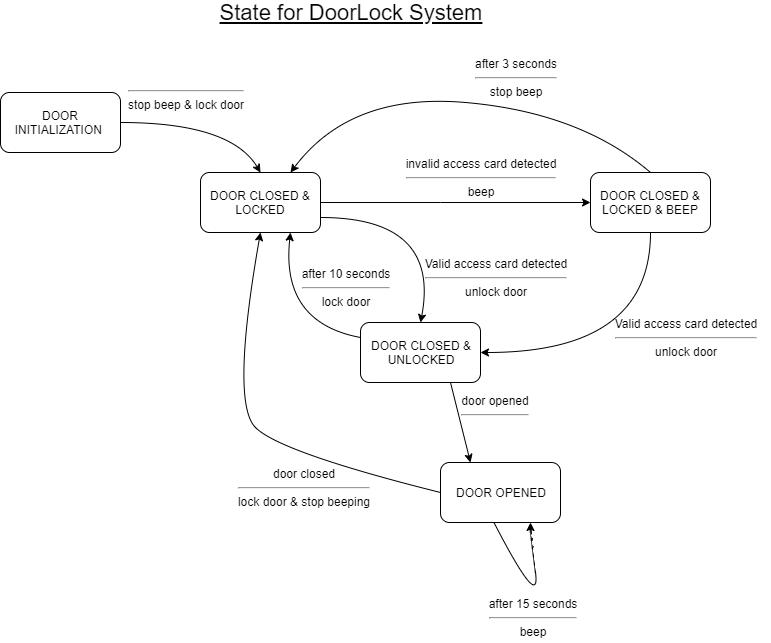

The diagram above was exported from draw.io. Its source (the exported page's mxGraphModel, read from the mxfile embedded in the PNG):
<mxGraphModel dx="1186" dy="731" grid="1" gridSize="10" guides="1" tooltips="1" connect="1" arrows="1" fold="1" page="1" pageScale="1" pageWidth="827" pageHeight="1169" math="0" shadow="0">
  <root>
    <mxCell id="0" />
    <mxCell id="1" parent="0" />
    <mxCell id="2eB_LrA2I7gXGixz1eqM-1" value="DOOR INITIALIZATION&amp;nbsp;" style="rounded=1;whiteSpace=wrap;html=1;" parent="1" vertex="1">
      <mxGeometry x="40" y="120" width="120" height="60" as="geometry" />
    </mxCell>
    <mxCell id="2eB_LrA2I7gXGixz1eqM-2" value="DOOR CLOSED &amp;amp; LOCKED" style="rounded=1;whiteSpace=wrap;html=1;" parent="1" vertex="1">
      <mxGeometry x="240" y="200" width="120" height="60" as="geometry" />
    </mxCell>
    <mxCell id="2eB_LrA2I7gXGixz1eqM-3" value="&lt;span style=&quot;white-space: normal&quot;&gt;DOOR CLOSED &amp;amp; LOCKED &amp;amp; BEEP&lt;/span&gt;" style="rounded=1;whiteSpace=wrap;html=1;" parent="1" vertex="1">
      <mxGeometry x="630" y="200" width="120" height="60" as="geometry" />
    </mxCell>
    <mxCell id="2eB_LrA2I7gXGixz1eqM-4" value="DOOR CLOSED &amp;amp;&lt;br&gt;UNLOCKED" style="rounded=1;whiteSpace=wrap;html=1;" parent="1" vertex="1">
      <mxGeometry x="400" y="350" width="120" height="60" as="geometry" />
    </mxCell>
    <mxCell id="2eB_LrA2I7gXGixz1eqM-5" value="DOOR OPENED" style="rounded=1;whiteSpace=wrap;html=1;" parent="1" vertex="1">
      <mxGeometry x="480" y="490" width="120" height="60" as="geometry" />
    </mxCell>
    <mxCell id="2eB_LrA2I7gXGixz1eqM-6" value="" style="curved=1;endArrow=classic;html=1;entryX=0.5;entryY=1;entryDx=0;entryDy=0;exitX=0;exitY=0.5;exitDx=0;exitDy=0;" parent="1" source="2eB_LrA2I7gXGixz1eqM-5" target="2eB_LrA2I7gXGixz1eqM-2" edge="1">
      <mxGeometry width="50" height="50" relative="1" as="geometry">
        <mxPoint x="270" y="480" as="sourcePoint" />
        <mxPoint x="320" y="430" as="targetPoint" />
        <Array as="points">
          <mxPoint x="320" y="480" />
          <mxPoint x="270" y="430" />
        </Array>
      </mxGeometry>
    </mxCell>
    <mxCell id="2eB_LrA2I7gXGixz1eqM-7" value="" style="curved=1;endArrow=classic;html=1;exitX=1;exitY=0.5;exitDx=0;exitDy=0;entryX=0.5;entryY=0;entryDx=0;entryDy=0;" parent="1" source="2eB_LrA2I7gXGixz1eqM-1" target="2eB_LrA2I7gXGixz1eqM-2" edge="1">
      <mxGeometry width="50" height="50" relative="1" as="geometry">
        <mxPoint x="230" y="150" as="sourcePoint" />
        <mxPoint x="280" y="100" as="targetPoint" />
        <Array as="points">
          <mxPoint x="270" y="150" />
        </Array>
      </mxGeometry>
    </mxCell>
    <mxCell id="2eB_LrA2I7gXGixz1eqM-8" value="" style="curved=1;endArrow=classic;html=1;exitX=1;exitY=0.75;exitDx=0;exitDy=0;entryX=0.5;entryY=0;entryDx=0;entryDy=0;" parent="1" source="2eB_LrA2I7gXGixz1eqM-2" target="2eB_LrA2I7gXGixz1eqM-4" edge="1">
      <mxGeometry width="50" height="50" relative="1" as="geometry">
        <mxPoint x="430" y="250" as="sourcePoint" />
        <mxPoint x="480" y="200" as="targetPoint" />
        <Array as="points">
          <mxPoint x="480" y="245" />
        </Array>
      </mxGeometry>
    </mxCell>
    <mxCell id="2eB_LrA2I7gXGixz1eqM-9" value="" style="curved=1;endArrow=classic;html=1;exitX=0;exitY=0.25;exitDx=0;exitDy=0;entryX=0.75;entryY=1;entryDx=0;entryDy=0;" parent="1" source="2eB_LrA2I7gXGixz1eqM-4" target="2eB_LrA2I7gXGixz1eqM-2" edge="1">
      <mxGeometry width="50" height="50" relative="1" as="geometry">
        <mxPoint x="350" y="340" as="sourcePoint" />
        <mxPoint x="400" y="290" as="targetPoint" />
        <Array as="points">
          <mxPoint x="320" y="350" />
        </Array>
      </mxGeometry>
    </mxCell>
    <mxCell id="2eB_LrA2I7gXGixz1eqM-12" value="" style="curved=1;endArrow=classic;html=1;exitX=0.5;exitY=1;exitDx=0;exitDy=0;entryX=1;entryY=0.5;entryDx=0;entryDy=0;" parent="1" source="2eB_LrA2I7gXGixz1eqM-3" target="2eB_LrA2I7gXGixz1eqM-4" edge="1">
      <mxGeometry width="50" height="50" relative="1" as="geometry">
        <mxPoint x="610" y="330" as="sourcePoint" />
        <mxPoint x="610" y="440" as="targetPoint" />
        <Array as="points">
          <mxPoint x="690" y="380" />
        </Array>
      </mxGeometry>
    </mxCell>
    <mxCell id="2eB_LrA2I7gXGixz1eqM-13" value="" style="curved=1;endArrow=classic;html=1;exitX=1;exitY=0.5;exitDx=0;exitDy=0;entryX=0;entryY=0.5;entryDx=0;entryDy=0;" parent="1" source="2eB_LrA2I7gXGixz1eqM-2" target="2eB_LrA2I7gXGixz1eqM-3" edge="1">
      <mxGeometry width="50" height="50" relative="1" as="geometry">
        <mxPoint x="410" y="155" as="sourcePoint" />
        <mxPoint x="540" y="240" as="targetPoint" />
        <Array as="points">
          <mxPoint x="480" y="230" />
        </Array>
      </mxGeometry>
    </mxCell>
    <mxCell id="2eB_LrA2I7gXGixz1eqM-14" value="" style="curved=1;endArrow=classic;html=1;entryX=0.75;entryY=0;entryDx=0;entryDy=0;exitX=0.5;exitY=0;exitDx=0;exitDy=0;" parent="1" source="2eB_LrA2I7gXGixz1eqM-3" target="2eB_LrA2I7gXGixz1eqM-2" edge="1">
      <mxGeometry width="50" height="50" relative="1" as="geometry">
        <mxPoint x="610" y="200" as="sourcePoint" />
        <mxPoint x="630" y="150" as="targetPoint" />
        <Array as="points">
          <mxPoint x="620" y="140" />
          <mxPoint x="390" y="120" />
        </Array>
      </mxGeometry>
    </mxCell>
    <mxCell id="2eB_LrA2I7gXGixz1eqM-15" value="" style="curved=1;endArrow=classic;html=1;entryX=0.25;entryY=0;entryDx=0;entryDy=0;exitX=0.75;exitY=1;exitDx=0;exitDy=0;" parent="1" source="2eB_LrA2I7gXGixz1eqM-4" target="2eB_LrA2I7gXGixz1eqM-5" edge="1">
      <mxGeometry width="50" height="50" relative="1" as="geometry">
        <mxPoint x="440" y="450" as="sourcePoint" />
        <mxPoint x="490" y="400" as="targetPoint" />
        <Array as="points">
          <mxPoint x="490" y="410" />
        </Array>
      </mxGeometry>
    </mxCell>
    <mxCell id="2eB_LrA2I7gXGixz1eqM-17" value="Valid access card detected&lt;hr&gt;unlock door" style="text;html=1;strokeColor=none;fillColor=none;align=center;verticalAlign=middle;whiteSpace=wrap;rounded=0;" parent="1" vertex="1">
      <mxGeometry x="450" y="280" width="170" height="50" as="geometry" />
    </mxCell>
    <mxCell id="2eB_LrA2I7gXGixz1eqM-18" value="after 10 seconds&lt;hr&gt;lock door" style="text;html=1;strokeColor=none;fillColor=none;align=center;verticalAlign=middle;whiteSpace=wrap;rounded=0;" parent="1" vertex="1">
      <mxGeometry x="320" y="290" width="130" height="50" as="geometry" />
    </mxCell>
    <mxCell id="2eB_LrA2I7gXGixz1eqM-19" value="after 15 seconds&lt;hr&gt;beep" style="text;html=1;strokeColor=none;fillColor=none;align=center;verticalAlign=middle;whiteSpace=wrap;rounded=0;" parent="1" vertex="1">
      <mxGeometry x="487" y="620" width="170" height="50" as="geometry" />
    </mxCell>
    <mxCell id="2eB_LrA2I7gXGixz1eqM-20" value="&lt;hr&gt;stop beep &amp;amp; lock door" style="text;html=1;strokeColor=none;fillColor=none;align=center;verticalAlign=middle;whiteSpace=wrap;rounded=0;" parent="1" vertex="1">
      <mxGeometry x="140" y="100" width="170" height="50" as="geometry" />
    </mxCell>
    <mxCell id="2eB_LrA2I7gXGixz1eqM-22" value="invalid access card detected&lt;hr&gt;beep" style="text;html=1;strokeColor=none;fillColor=none;align=center;verticalAlign=middle;whiteSpace=wrap;rounded=0;" parent="1" vertex="1">
      <mxGeometry x="435" y="180" width="170" height="50" as="geometry" />
    </mxCell>
    <mxCell id="2eB_LrA2I7gXGixz1eqM-23" value="after 3 seconds&lt;hr&gt;stop beep" style="text;html=1;strokeColor=none;fillColor=none;align=center;verticalAlign=middle;whiteSpace=wrap;rounded=0;" parent="1" vertex="1">
      <mxGeometry x="490" y="80" width="130" height="50" as="geometry" />
    </mxCell>
    <mxCell id="2eB_LrA2I7gXGixz1eqM-24" value="Valid access card detected&lt;hr&gt;unlock door" style="text;html=1;strokeColor=none;fillColor=none;align=center;verticalAlign=middle;whiteSpace=wrap;rounded=0;" parent="1" vertex="1">
      <mxGeometry x="640" y="340" width="170" height="50" as="geometry" />
    </mxCell>
    <mxCell id="2eB_LrA2I7gXGixz1eqM-25" value="" style="curved=1;endArrow=classic;html=1;exitX=0.446;exitY=1.002;exitDx=0;exitDy=0;exitPerimeter=0;entryX=0.75;entryY=1;entryDx=0;entryDy=0;" parent="1" source="2eB_LrA2I7gXGixz1eqM-5" target="2eB_LrA2I7gXGixz1eqM-5" edge="1">
      <mxGeometry width="50" height="50" relative="1" as="geometry">
        <mxPoint x="530" y="640" as="sourcePoint" />
        <mxPoint x="580" y="590" as="targetPoint" />
        <Array as="points">
          <mxPoint x="580" y="640" />
          <mxPoint x="570" y="560" />
        </Array>
      </mxGeometry>
    </mxCell>
    <mxCell id="2eB_LrA2I7gXGixz1eqM-26" value="door opened&lt;hr&gt;" style="text;html=1;strokeColor=none;fillColor=none;align=center;verticalAlign=middle;whiteSpace=wrap;rounded=0;" parent="1" vertex="1">
      <mxGeometry x="450" y="410" width="170" height="50" as="geometry" />
    </mxCell>
    <mxCell id="2eB_LrA2I7gXGixz1eqM-27" value="door closed&lt;hr&gt;lock door &amp;amp; stop beeping" style="text;html=1;strokeColor=none;fillColor=none;align=center;verticalAlign=middle;whiteSpace=wrap;rounded=0;" parent="1" vertex="1">
      <mxGeometry x="273" y="490" width="140" height="50" as="geometry" />
    </mxCell>
    <mxCell id="o16qHcJ1N-jBuvPUWTLq-1" value="&lt;u&gt;&lt;font style=&quot;font-size: 22px&quot;&gt;State for DoorLock System&lt;/font&gt;&lt;/u&gt;" style="text;html=1;strokeColor=none;fillColor=none;align=center;verticalAlign=middle;whiteSpace=wrap;rounded=0;" vertex="1" parent="1">
      <mxGeometry x="240" y="30" width="300" height="20" as="geometry" />
    </mxCell>
  </root>
</mxGraphModel>